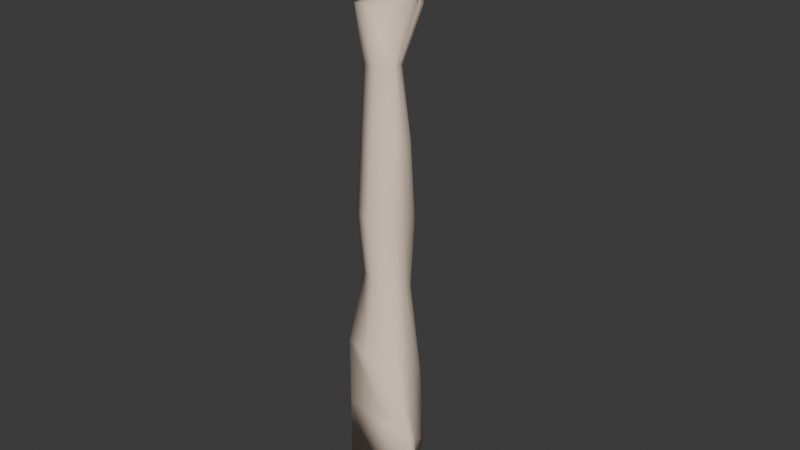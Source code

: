 # Source: arm.blend  (saved by Blender 4.3.34; exported with 4.5.12 LTS)
import bpy
from mathutils import Matrix  # noqa: F401  (used for matrix-valued properties, if any)

bpy.ops.wm.read_factory_settings(use_empty=True)
scene = bpy.context.scene
scene.name = 'Scene'

# ---- collections
col_collection = bpy.data.collections.new('Collection'); scene.collection.children.link(col_collection)

# ---- materials (node trees are filled in below, after node groups)
mat_material_001 = bpy.data.materials.new('Material.001')

# ---- material node trees
mat_material_001.use_nodes = True; mat_material_001.node_tree.nodes.clear()
_N = mat_material_001.node_tree.nodes; _L = mat_material_001.node_tree.links
n0 = _N.new('ShaderNodeBsdfPrincipled'); n0.name = 'Principled BSDF'; n0.location = (10, 300)
n0.inputs[0].default_value = (1.0, 0.7991, 0.6376, 1.0)
n0.inputs[2].default_value = 1.0
n1 = _N.new('ShaderNodeOutputMaterial'); n1.name = 'Material Output'; n1.location = (300, 300)
_L.new(n0.outputs[0], n1.inputs[0])
n1.is_active_output = True

# ---- world
world_world = bpy.data.worlds.new('World'); scene.world = world_world
world_world.use_nodes = True; world_world.node_tree.nodes.clear()
_N = world_world.node_tree.nodes; _L = world_world.node_tree.links
n0 = _N.new('ShaderNodeOutputWorld'); n0.name = 'World Output'; n0.location = (300, 300)
n1 = _N.new('ShaderNodeBackground'); n1.name = 'Background'; n1.location = (10, 300)
n1.inputs[0].default_value = (0.05088, 0.05088, 0.05088, 1.0)
_L.new(n1.outputs[0], n0.inputs[0])
n0.is_active_output = True
world_world.color = (0.05088, 0.05088, 0.05088)
world_world.sun_shadow_jitter_overblur = 0.0

# ---- meshes
me_cube_003 = bpy.data.meshes.new('Cube.003')
me_cube_003.from_pydata([(0.01149, -0.1038, 1.239), (-0.07675, -0.1186, 1.343), (-0.07142, -0.104, 1.231), (0.007853, -0.1237, 1.338), (-0.06369, -0.1482, 1.33), (-0.01593, -0.148, 1.332), (-0.07688, -0.1451, 1.258), (-0.0004951, -0.1451, 1.265), (-0.06392, -0.1058, 1.07), (-0.02053, -0.1061, 1.073), (-0.06465, -0.1302, 1.074), (-0.02098, -0.1305, 1.079), (-0.01008, -0.1007, 1.159), (-0.006753, -0.1387, 1.177), (-0.07417, -0.1379, 1.169), (-0.07397, -0.1001, 1.153), (-0.06448, -0.09116, 0.8475), (-0.02606, -0.0902, 0.8405), (-0.06343, -0.1052, 0.8549), (-0.02627, -0.1024, 0.8412), (-0.02007, -0.09519, 0.9962), (-0.02096, -0.09254, 0.9142), (-0.02039, -0.1152, 0.9189), (-0.02088, -0.1297, 1.003), (-0.06776, -0.09546, 1.002), (-0.06552, -0.09297, 0.9198), (-0.06833, -0.1297, 1.007), (-0.06481, -0.1158, 0.925), (-0.03739, -0.1256, 1.347), (-0.0296, -0.104, 1.225), (-0.03984, -0.1655, 1.321), (-0.03923, -0.159, 1.26), (-0.04221, -0.09626, 1.072), (-0.04282, -0.1432, 1.075), (-0.04028, -0.1524, 1.173), (-0.0422, -0.09015, 1.156), (-0.04512, -0.0842, 0.8443), (-0.04451, -0.114, 0.8474), (-0.04494, -0.1432, 1.003), (-0.04275, -0.1281, 0.9196), (-0.04366, -0.08489, 1.001), (-0.0431, -0.0833, 0.9188), (-0.03945, -0.1496, 1.338), (-0.05763, -0.08199, 0.7877), (-0.01234, -0.08783, 0.7815), (-0.05707, -0.1286, 0.7898), (-0.01241, -0.1122, 0.7826), (-0.07689, -0.1127, 0.791), (-0.07713, -0.08884, 0.79), (0.004582, -0.1239, 1.252), (-0.007099, -0.1333, 1.336), (-0.06847, -0.1338, 1.336), (-0.07645, -0.123, 1.244), (-0.02075, -0.1183, 1.076), (-0.06428, -0.118, 1.072), (-0.07407, -0.119, 1.161), (-0.008417, -0.1197, 1.168), (-0.02616, -0.0963, 0.8409), (-0.06396, -0.09818, 0.8512), (-0.06804, -0.1126, 1.004), (-0.06517, -0.1044, 0.9224), (-0.02048, -0.1124, 0.9997), (-0.02067, -0.1039, 0.9166), (-0.03695, -0.1386, 1.342), (-0.01238, -0.1, 0.782), (-0.07701, -0.1008, 0.7908), (-0.07624, -0.09215, 0.7081), (-0.02652, -0.08208, 0.7668), (-0.005199, -0.08576, 0.7615), (-0.005037, -0.09767, 0.763), (-0.0261, -0.1002, 0.7693), (-0.0719, -0.1269, 0.7539), (-0.0173, -0.1098, 0.7421), (-0.01716, -0.09762, 0.7428), (-0.07196, -0.09703, 0.7559), (-0.07106, -0.1154, 0.7273), (-0.01935, -0.09697, 0.7209), (-0.01914, -0.0818, 0.7221), (-0.07055, -0.08313, 0.7325), (-0.01935, -0.09697, 0.7209), (-0.01914, -0.0818, 0.7221), (-0.01935, -0.09697, 0.7209), (-0.01914, -0.0818, 0.7221), (-0.06664, -0.1053, 0.7041), (-0.01364, -0.08836, 0.6851), (-0.01297, -0.08183, 0.688), (-0.0662, -0.0821, 0.7081), (-0.01817, -0.08001, 0.7205), (-0.07878, -0.1134, 0.756), (-0.07633, -0.09729, 0.7319), (-0.07633, -0.09729, 0.7319), (-0.03295, -0.08105, 0.6802), (-0.07633, -0.09729, 0.7319), (-0.003386, -0.08327, 0.7206), (-0.002701, -0.09312, 0.7271), (-0.01722, -0.09607, 0.728), (-0.0319, -0.1368, 1.077), (-0.01986, -0.152, 1.263), (-0.0102, -0.08526, 0.7198), (-0.03539, -0.1082, 0.8443), (-0.02352, -0.1455, 1.175), (-0.03291, -0.1364, 1.003), (-0.03157, -0.1217, 0.9193), (-0.03474, -0.1204, 0.7862), (-0.04801, -0.1184, 0.7487), (-0.0483, -0.1145, 0.7226), (-0.0483, -0.1145, 0.7226), (-0.04149, -0.1024, 0.688), (-0.03594, -0.08053, 0.6917), (-0.04486, -0.08242, 0.7273), (-0.04432, -0.0824, 0.7272), (-0.03722, -0.09452, 0.7479), (-0.07511, -0.1019, 0.7804), (-0.01328, -0.08487, 0.6867), (-0.01931, -0.09, 0.7209), (-0.01724, -0.1048, 0.7424), (-0.01239, -0.1052, 0.7822)], [(76, 79)], [(3, 0, 29, 2, 1, 28), (50, 5, 7, 49), (63, 42, 5, 50), (52, 6, 4, 51), (56, 53, 9, 12), (62, 57, 17, 21), (55, 54, 10, 14), (35, 32, 8, 15), (100, 96, 11, 13), (97, 100, 13, 7), (29, 35, 15, 2), (52, 55, 14, 6), (49, 56, 12, 0), (18, 47, 45, 37), (41, 36, 16, 25), (60, 58, 18, 27), (102, 99, 19, 22), (96, 101, 23, 11), (101, 102, 22, 23), (54, 59, 26, 10), (59, 60, 27, 26), (32, 40, 24, 8), (40, 41, 25, 24), (53, 61, 20, 9), (61, 62, 21, 20), (20, 21, 41, 40), (9, 20, 40, 32), (26, 27, 39, 38), (10, 26, 38, 33), (27, 18, 37, 39), (21, 17, 36, 41), (17, 44, 43, 36), (0, 12, 35, 29), (6, 14, 34, 31), (14, 10, 33, 34), (12, 9, 32, 35), (51, 4, 42, 63), (6, 31, 30, 4), (4, 30, 42), (42, 30, 5), (46, 72, 115, 116), (58, 65, 47, 18), (99, 103, 46, 19), (36, 43, 48, 16), (57, 64, 44, 17), (19, 46, 116, 57), (16, 48, 65, 58), (44, 68, 67, 43), (45, 47, 88, 71), (1, 51, 63, 28), (23, 22, 62, 61), (11, 23, 61, 53), (24, 25, 60, 59), (8, 24, 59, 54), (25, 16, 58, 60), (7, 13, 56, 49), (2, 15, 55, 52), (15, 8, 54, 55), (22, 19, 57, 62), (13, 11, 53, 56), (2, 52, 51, 1), (28, 63, 50, 3), (3, 50, 49, 0), (95, 98, 94), (91, 83, 66), (64, 69, 68, 44), (65, 70, 69, 64), (73, 77, 110, 111), (103, 104, 72, 46), (64, 73, 111, 112, 65), (66, 83, 75, 92), (78, 89, 75, 90), (72, 76, 114, 115), (74, 78, 90, 88), (80, 82, 109, 78), (77, 80, 78, 110), (81, 84, 113, 114), (78, 92, 75, 89), (105, 106, 81, 79), (85, 91, 108), (78, 86, 66, 92), (106, 107, 84, 81), (109, 108, 86, 78), (68, 93, 87, 67), (67, 87, 95, 70), (70, 95, 94, 69), (90, 75, 71, 88), (84, 91, 113), (86, 91, 66), (83, 91, 107), (47, 65, 112, 74, 88), (69, 94, 93, 68), (75, 106, 105), (93, 98, 87), (87, 98, 95), (94, 98, 93), (75, 83, 107, 106), (71, 75, 106, 104), (106, 81, 72, 104), (45, 71, 104, 103), (37, 45, 103, 99), (38, 39, 102, 101), (33, 38, 101, 96), (39, 37, 99, 102), (31, 34, 100, 97), (34, 33, 96, 100), (91, 84, 107), (65, 48, 43, 67, 70), (82, 85, 108, 109), (110, 78, 74, 111), (111, 74, 112), (91, 86, 108), (115, 73, 64, 116), (114, 77, 73, 115), (116, 64, 57), (91, 85, 113), (113, 85, 82, 114), (31, 97, 7, 5, 30)])
me_cube_003.polygons.foreach_set('use_smooth', [True] * 118)
_uv = me_cube_003.uv_layers.new(name='UVMap')
_uv.uv.foreach_set('vector', [0.625, 0.5, 0.5625, 0.5, 0.5625, 0.375, 0.5625, 0.25, 0.625, 0.25, 0.75, 0.5, 0.625, 0.5, 0.625, 0.5, 0.5625, 0.5, 0.5625, 0.5, 0.75, 0.5, 0.75, 0.5, 0.625, 0.5, 0.625, 0.5, 0.5625, 0.25, 0.5625, 0.25, 0.625, 0.25, 0.625, 0.25, 0.5625, 0.5, 0.5625, 0.5, 0.5625, 0.5, 0.5625, 0.5, 0.5625, 0.5, 0.5625, 0.5, 0.5625, 0.5, 0.5625, 0.5, 0.5625, 0.25, 0.5625, 0.25, 0.5625, 0.25, 0.5625, 0.25, 0.5625, 0.375, 0.5625, 0.375, 0.5625, 0.25, 0.5625, 0.25, 0.5625, 0.4375, 0.5625, 0.4375, 0.5625, 0.5, 0.5625, 0.5, 0.5625, 0.4375, 0.5625, 0.4375, 0.5625, 0.5, 0.5625, 0.5, 0.5625, 0.375, 0.5625, 0.375, 0.5625, 0.25, 0.5625, 0.25, 0.5625, 0.25, 0.5625, 0.25, 0.5625, 0.25, 0.5625, 0.25, 0.5625, 0.5, 0.5625, 0.5, 0.5625, 0.5, 0.5625, 0.5, 0.5625, 0.25, 0.5625, 0.25, 0.5625, 0.375, 0.5625, 0.375, 0.5625, 0.375, 0.5625, 0.375, 0.5625, 0.25, 0.5625, 0.25, 0.5625, 0.25, 0.5625, 0.25, 0.5625, 0.25, 0.5625, 0.25, 0.5625, 0.4375, 0.5625, 0.4375, 0.5625, 0.5, 0.5625, 0.5, 0.5625, 0.4375, 0.5625, 0.4375, 0.5625, 0.5, 0.5625, 0.5, 0.5625, 0.4375, 0.5625, 0.4375, 0.5625, 0.5, 0.5625, 0.5, 0.5625, 0.25, 0.5625, 0.25, 0.5625, 0.25, 0.5625, 0.25, 0.5625, 0.25, 0.5625, 0.25, 0.5625, 0.25, 0.5625, 0.25, 0.5625, 0.375, 0.5625, 0.375, 0.5625, 0.25, 0.5625, 0.25, 0.5625, 0.375, 0.5625, 0.375, 0.5625, 0.25, 0.5625, 0.25, 0.5625, 0.5, 0.5625, 0.5, 0.5625, 0.5, 0.5625, 0.5, 0.5625, 0.5, 0.5625, 0.5, 0.5625, 0.5, 0.5625, 0.5, 0.5625, 0.5, 0.5625, 0.5, 0.5625, 0.375, 0.5625, 0.375, 0.5625, 0.5, 0.5625, 0.5, 0.5625, 0.375, 0.5625, 0.375, 0.5625, 0.25, 0.5625, 0.25, 0.5625, 0.375, 0.5625, 0.375, 0.5625, 0.25, 0.5625, 0.25, 0.5625, 0.375, 0.5625, 0.375, 0.5625, 0.25, 0.5625, 0.25, 0.5625, 0.375, 0.5625, 0.375, 0.5625, 0.5, 0.5625, 0.5, 0.5625, 0.375, 0.5625, 0.375, 0.5625, 0.5, 0.5625, 0.5, 0.5625, 0.375, 0.5625, 0.375, 0.5625, 0.5, 0.5625, 0.5, 0.5625, 0.375, 0.5625, 0.375, 0.5625, 0.25, 0.5625, 0.25, 0.5625, 0.375, 0.5625, 0.375, 0.5625, 0.25, 0.5625, 0.25, 0.5625, 0.375, 0.5625, 0.375, 0.5625, 0.5, 0.5625, 0.5, 0.5625, 0.375, 0.5625, 0.375, 0.875, 0.5, 0.875, 0.5, 0.75, 0.5, 0.75, 0.5, 0.5625, 0.25, 0.5625, 0.375, 0.625, 0.375, 0.625, 0.25, 0.875, 0.5, 0.75, 0.5, 0.75, 0.5, 0.75, 0.5, 0.75, 0.5, 0.625, 0.5, 0.5625, 0.5, 0.5625, 0.5, 0.5625, 0.5, 0.5625, 0.5, 0.5625, 0.25, 0.5625, 0.25, 0.5625, 0.25, 0.5625, 0.25, 0.5625, 0.4375, 0.5625, 0.4375, 0.5625, 0.5, 0.5625, 0.5, 0.5625, 0.375, 0.5625, 0.375, 0.5625, 0.25, 0.5625, 0.25, 0.5625, 0.5, 0.5625, 0.5, 0.5625, 0.5, 0.5625, 0.5, 0.5625, 0.5, 0.5625, 0.5, 0.5625, 0.5, 0.5625, 0.5, 0.5625, 0.25, 0.5625, 0.25, 0.5625, 0.25, 0.5625, 0.25, 0.5625, 0.5, 0.5625, 0.5, 0.5625, 0.375, 0.5625, 0.375, 0.5625, 0.375, 0.5625, 0.25, 0.5625, 0.375, 0.5625, 0.375, 0.875, 0.5, 0.875, 0.5, 0.75, 0.5, 0.75, 0.5, 0.5625, 0.5, 0.5625, 0.5, 0.5625, 0.5, 0.5625, 0.5, 0.5625, 0.5, 0.5625, 0.5, 0.5625, 0.5, 0.5625, 0.5, 0.5625, 0.25, 0.5625, 0.25, 0.5625, 0.25, 0.5625, 0.25, 0.5625, 0.25, 0.5625, 0.25, 0.5625, 0.25, 0.5625, 0.25, 0.5625, 0.25, 0.5625, 0.25, 0.5625, 0.25, 0.5625, 0.25, 0.5625, 0.5, 0.5625, 0.5, 0.5625, 0.5, 0.5625, 0.5, 0.5625, 0.25, 0.5625, 0.25, 0.5625, 0.25, 0.5625, 0.25, 0.5625, 0.25, 0.5625, 0.25, 0.5625, 0.25, 0.5625, 0.25, 0.5625, 0.5, 0.5625, 0.5, 0.5625, 0.5, 0.5625, 0.5, 0.5625, 0.5, 0.5625, 0.5, 0.5625, 0.5, 0.5625, 0.5, 0.5625, 0.25, 0.5625, 0.25, 0.625, 0.25, 0.625, 0.25, 0.75, 0.5, 0.75, 0.5, 0.625, 0.5, 0.625, 0.5, 0.625, 0.5, 0.625, 0.5, 0.5625, 0.5, 0.5625, 0.5, 0.5625, 0.375, 0.5625, 0.4375, 0.5625, 0.5, 0.5625, 0.4398, 0.5625, 0.3775, 0.5625, 0.3774, 0.5625, 0.5, 0.5625, 0.5, 0.5625, 0.5, 0.5625, 0.5, 0.5625, 0.375, 0.5625, 0.375, 0.5625, 0.5, 0.5625, 0.5, 0.5625, 0.5, 0.5625, 0.5023, 0.5625, 0.4412, 0.5625, 0.4542, 0.5625, 0.4375, 0.5625, 0.4375, 0.5625, 0.5, 0.5625, 0.5, 0.5625, 0.5, 0.5625, 0.5, 0.5625, 0.4542, 0.5625, 0.375, 0.5625, 0.375, 0.5625, 0.3774, 0.5625, 0.3775, 0.5625, 0.3775, 0.5625, 0.3774, 0.5625, 0.3774, 0.5625, 0.3774, 0.5625, 0.3775, 0.5625, 0.3774, 0.5625, 0.5, 0.5625, 0.5021, 0.5625, 0.5022, 0.5625, 0.5, 0.5625, 0.375, 0.5625, 0.3774, 0.5625, 0.3774, 0.5625, 0.375, 0.5625, 0.5023, 0.5625, 0.5023, 0.5625, 0.4398, 0.5625, 0.3774, 0.5625, 0.5023, 0.5625, 0.5023, 0.5625, 0.3774, 0.5625, 0.4412, 0.5625, 0.5021, 0.5625, 0.5021, 0.5625, 0.5022, 0.5625, 0.5022, 0.5625, 0.3774, 0.5625, 0.3774, 0.5625, 0.3775, 0.5625, 0.3774, 0.5625, 0.4398, 0.5625, 0.4398, 0.5625, 0.5021, 0.5625, 0.5021, 0.5625, 0.5023, 0.5625, 0.4398, 0.5625, 0.4398, 0.5625, 0.3774, 0.5625, 0.3774, 0.5625, 0.3774, 0.5625, 0.3774, 0.5625, 0.4398, 0.5625, 0.4398, 0.5625, 0.5021, 0.5625, 0.5021, 0.5625, 0.4398, 0.5625, 0.4398, 0.5625, 0.3774, 0.5625, 0.3774, 0.5625, 0.5, 0.5625, 0.5, 0.5625, 0.375, 0.5625, 0.375, 0.0, 0.0, 0.0, 0.0, 0.0, 0.0, 0.0, 0.0, 0.5625, 0.375, 0.5625, 0.375, 0.5625, 0.5, 0.5625, 0.5, 0.5625, 0.3774, 0.5625, 0.3775, 0.5625, 0.375, 0.5625, 0.375, 0.5625, 0.5021, 0.5625, 0.4398, 0.5625, 0.5022, 0.5625, 0.3774, 0.5625, 0.4398, 0.5625, 0.3774, 0.5625, 0.3775, 0.5625, 0.4398, 0.5625, 0.4398, 0.5625, 0.25, 0.5625, 0.375, 0.5625, 0.375, 0.5625, 0.375, 0.5625, 0.375, 0.5625, 0.5, 0.5625, 0.5, 0.5625, 0.5, 0.5625, 0.5, 0.5625, 0.3775, 0.5625, 0.4398, 0.5625, 0.4398, 0.5625, 0.5, 0.5625, 0.4375, 0.5625, 0.375, 0.0, 0.0, 0.0, 0.0, 0.0, 0.0, 0.5625, 0.5, 0.5625, 0.4375, 0.5625, 0.5, 0.5625, 0.3775, 0.5625, 0.3775, 0.5625, 0.4398, 0.5625, 0.4398, 0.0, 0.0, 0.0, 0.0, 0.0, 0.0, 0.0, 0.0, 0.0, 0.0, 0.0, 0.0, 0.0, 0.0, 0.0, 0.0, 0.5625, 0.375, 0.5625, 0.375, 0.5625, 0.4375, 0.5625, 0.4375, 0.5625, 0.375, 0.5625, 0.375, 0.5625, 0.4375, 0.5625, 0.4375, 0.5625, 0.375, 0.5625, 0.375, 0.5625, 0.4375, 0.5625, 0.4375, 0.5625, 0.375, 0.5625, 0.375, 0.5625, 0.4375, 0.5625, 0.4375, 0.5625, 0.375, 0.5625, 0.375, 0.5625, 0.4375, 0.5625, 0.4375, 0.5625, 0.375, 0.5625, 0.375, 0.5625, 0.4375, 0.5625, 0.4375, 0.5625, 0.375, 0.5625, 0.375, 0.5625, 0.4375, 0.5625, 0.4375, 0.5625, 0.4398, 0.5625, 0.5021, 0.5625, 0.4398, 0.5625, 0.375, 0.5625, 0.25, 0.5625, 0.375, 0.0, 0.0, 0.5625, 0.375, 0.5625, 0.5023, 0.5625, 0.5023, 0.5625, 0.4398, 0.5625, 0.4398, 0.5625, 0.4412, 0.5625, 0.3774, 0.5625, 0.375, 0.5625, 0.4542, 0.5625, 0.4542, 0.5625, 0.375, 0.5625, 0.375, 0.5625, 0.4398, 0.5625, 0.3774, 0.5625, 0.4398, 0.5625, 0.5, 0.5625, 0.5, 0.5625, 0.5, 0.5625, 0.5, 0.5625, 0.5022, 0.5625, 0.5023, 0.5625, 0.5, 0.5625, 0.5, 0.5625, 0.5, 0.5625, 0.5, 0.5625, 0.5, 0.5625, 0.4398, 0.5625, 0.5023, 0.5625, 0.5022, 0.5625, 0.5022, 0.5625, 0.5023, 0.5625, 0.5023, 0.5625, 0.5022, 0.5625, 0.375, 0.5625, 0.4375, 0.5625, 0.5, 0.625, 0.5, 0.625, 0.375])
_ca = me_cube_003.color_attributes.new('Attribute', 'BYTE_COLOR', 'CORNER')
_ca.data.foreach_set('color', [1.0, 1.0, 1.0, 1.0, 1.0, 1.0, 1.0, 1.0, 1.0, 1.0, 1.0, 1.0, 1.0, 1.0, 1.0, 1.0, 1.0, 1.0, 1.0, 1.0, 1.0, 1.0, 1.0, 1.0, 1.0, 1.0, 1.0, 1.0, 1.0, 1.0, 1.0, 1.0, 1.0, 1.0, 1.0, 1.0, 1.0, 1.0, 1.0, 1.0, 1.0, 1.0, 1.0, 1.0, 1.0, 1.0, 1.0, 1.0, 1.0, 1.0, 1.0, 1.0, 1.0, 1.0, 1.0, 1.0, 1.0, 1.0, 1.0, 1.0, 1.0, 1.0, 1.0, 1.0, 1.0, 1.0, 1.0, 1.0, 1.0, 1.0, 1.0, 1.0, 1.0, 1.0, 1.0, 1.0, 1.0, 1.0, 1.0, 1.0, 1.0, 1.0, 1.0, 1.0, 1.0, 1.0, 1.0, 1.0, 1.0, 1.0, 1.0, 1.0, 1.0, 1.0, 1.0, 1.0, 1.0, 1.0, 1.0, 1.0, 1.0, 1.0, 1.0, 1.0, 1.0, 1.0, 1.0, 1.0, 1.0, 1.0, 1.0, 1.0, 1.0, 1.0, 1.0, 1.0, 1.0, 1.0, 1.0, 1.0, 1.0, 1.0, 1.0, 1.0, 1.0, 1.0, 1.0, 1.0, 1.0, 1.0, 1.0, 1.0, 1.0, 1.0, 1.0, 1.0, 1.0, 1.0, 1.0, 1.0, 1.0, 1.0, 1.0, 1.0, 1.0, 1.0, 1.0, 1.0, 1.0, 1.0, 1.0, 1.0, 1.0, 1.0, 1.0, 1.0, 1.0, 1.0, 1.0, 1.0, 1.0, 1.0, 1.0, 1.0, 1.0, 1.0, 1.0, 1.0, 1.0, 1.0, 1.0, 1.0, 1.0, 1.0, 1.0, 1.0, 1.0, 1.0, 1.0, 1.0, 1.0, 1.0, 1.0, 1.0, 1.0, 1.0, 1.0, 1.0, 1.0, 1.0, 1.0, 1.0, 1.0, 1.0, 1.0, 1.0, 1.0, 1.0, 1.0, 1.0, 1.0, 1.0, 1.0, 1.0, 1.0, 1.0, 1.0, 1.0, 1.0, 1.0, 1.0, 1.0, 1.0, 1.0, 1.0, 1.0, 1.0, 1.0, 1.0, 1.0, 1.0, 1.0, 1.0, 1.0, 1.0, 1.0, 1.0, 1.0, 1.0, 1.0, 1.0, 1.0, 1.0, 1.0, 1.0, 1.0, 1.0, 1.0, 1.0, 1.0, 1.0, 1.0, 1.0, 1.0, 1.0, 1.0, 1.0, 1.0, 1.0, 1.0, 1.0, 1.0, 1.0, 1.0, 1.0, 1.0, 1.0, 1.0, 1.0, 1.0, 1.0, 1.0, 1.0, 1.0, 1.0, 1.0, 1.0, 1.0, 1.0, 1.0, 1.0, 1.0, 1.0, 1.0, 1.0, 1.0, 1.0, 1.0, 1.0, 1.0, 1.0, 1.0, 1.0, 1.0, 1.0, 1.0, 1.0, 1.0, 1.0, 1.0, 1.0, 1.0, 1.0, 1.0, 1.0, 1.0, 1.0, 1.0, 1.0, 1.0, 1.0, 1.0, 1.0, 1.0, 1.0, 1.0, 1.0, 1.0, 1.0, 1.0, 1.0, 1.0, 1.0, 1.0, 1.0, 1.0, 1.0, 1.0, 1.0, 1.0, 1.0, 1.0, 1.0, 1.0, 1.0, 1.0, 1.0, 1.0, 1.0, 1.0, 1.0, 1.0, 1.0, 1.0, 1.0, 1.0, 1.0, 1.0, 1.0, 1.0, 1.0, 1.0, 1.0, 1.0, 1.0, 1.0, 1.0, 1.0, 1.0, 1.0, 1.0, 1.0, 1.0, 1.0, 1.0, 1.0, 1.0, 1.0, 1.0, 1.0, 1.0, 1.0, 1.0, 1.0, 1.0, 1.0, 1.0, 1.0, 1.0, 1.0, 1.0, 1.0, 1.0, 1.0, 1.0, 1.0, 1.0, 1.0, 1.0, 1.0, 1.0, 1.0, 1.0, 1.0, 1.0, 1.0, 1.0, 1.0, 1.0, 1.0, 1.0, 1.0, 1.0, 1.0, 1.0, 1.0, 1.0, 1.0, 1.0, 1.0, 1.0, 1.0, 1.0, 1.0, 1.0, 1.0, 1.0, 1.0, 1.0, 1.0, 1.0, 1.0, 1.0, 1.0, 1.0, 1.0, 1.0, 1.0, 1.0, 1.0, 1.0, 1.0, 1.0, 1.0, 1.0, 1.0, 1.0, 1.0, 1.0, 1.0, 1.0, 1.0, 1.0, 1.0, 1.0, 1.0, 1.0, 1.0, 1.0, 1.0, 1.0, 1.0, 1.0, 1.0, 1.0, 1.0, 1.0, 1.0, 1.0, 1.0, 1.0, 1.0, 1.0, 1.0, 1.0, 1.0, 1.0, 1.0, 1.0, 1.0, 1.0, 1.0, 1.0, 1.0, 1.0, 1.0, 1.0, 1.0, 1.0, 1.0, 1.0, 1.0, 1.0, 1.0, 1.0, 1.0, 1.0, 1.0, 1.0, 1.0, 1.0, 1.0, 1.0, 1.0, 1.0, 1.0, 1.0, 1.0, 1.0, 1.0, 1.0, 1.0, 1.0, 1.0, 1.0, 1.0, 1.0, 1.0, 1.0, 1.0, 1.0, 1.0, 1.0, 1.0, 1.0, 1.0, 1.0, 1.0, 1.0, 1.0, 1.0, 1.0, 1.0, 1.0, 1.0, 1.0, 1.0, 1.0, 1.0, 1.0, 1.0, 1.0, 1.0, 1.0, 1.0, 1.0, 1.0, 1.0, 1.0, 1.0, 1.0, 1.0, 1.0, 1.0, 1.0, 1.0, 1.0, 1.0, 1.0, 1.0, 1.0, 1.0, 1.0, 1.0, 1.0, 1.0, 1.0, 1.0, 1.0, 1.0, 1.0, 1.0, 1.0, 1.0, 1.0, 1.0, 1.0, 1.0, 1.0, 1.0, 1.0, 1.0, 1.0, 1.0, 1.0, 1.0, 1.0, 1.0, 1.0, 1.0, 1.0, 1.0, 1.0, 1.0, 1.0, 1.0, 1.0, 1.0, 1.0, 1.0, 1.0, 1.0, 1.0, 1.0, 1.0, 1.0, 1.0, 1.0, 1.0, 1.0, 1.0, 1.0, 1.0, 1.0, 1.0, 1.0, 1.0, 1.0, 1.0, 1.0, 1.0, 1.0, 1.0, 1.0, 1.0, 1.0, 1.0, 1.0, 1.0, 1.0, 1.0, 1.0, 1.0, 1.0, 1.0, 1.0, 1.0, 1.0, 1.0, 1.0, 1.0, 1.0, 1.0, 1.0, 1.0, 1.0, 1.0, 1.0, 1.0, 1.0, 1.0, 1.0, 1.0, 1.0, 1.0, 1.0, 1.0, 1.0, 1.0, 1.0, 1.0, 1.0, 1.0, 1.0, 1.0, 1.0, 1.0, 1.0, 1.0, 1.0, 1.0, 1.0, 1.0, 1.0, 1.0, 1.0, 1.0, 1.0, 1.0, 1.0, 1.0, 1.0, 1.0, 1.0, 1.0, 1.0, 1.0, 1.0, 1.0, 1.0, 1.0, 1.0, 1.0, 1.0, 1.0, 1.0, 1.0, 1.0, 1.0, 1.0, 1.0, 1.0, 1.0, 1.0, 1.0, 1.0, 1.0, 1.0, 1.0, 1.0, 1.0, 1.0, 1.0, 1.0, 1.0, 1.0, 1.0, 1.0, 1.0, 1.0, 1.0, 1.0, 1.0, 1.0, 1.0, 1.0, 1.0, 1.0, 1.0, 1.0, 1.0, 1.0, 1.0, 1.0, 1.0, 1.0, 1.0, 1.0, 1.0, 1.0, 1.0, 1.0, 1.0, 1.0, 1.0, 1.0, 1.0, 1.0, 1.0, 1.0, 1.0, 1.0, 1.0, 1.0, 1.0, 1.0, 1.0, 1.0, 1.0, 1.0, 1.0, 1.0, 1.0, 1.0, 1.0, 1.0, 1.0, 1.0, 1.0, 1.0, 1.0, 1.0, 1.0, 1.0, 1.0, 1.0, 1.0, 1.0, 1.0, 1.0, 1.0, 1.0, 1.0, 1.0, 1.0, 1.0, 1.0, 1.0, 1.0, 1.0, 1.0, 1.0, 1.0, 1.0, 1.0, 1.0, 1.0, 1.0, 1.0, 1.0, 1.0, 1.0, 1.0, 1.0, 1.0, 1.0, 1.0, 1.0, 1.0, 1.0, 1.0, 1.0, 1.0, 1.0, 1.0, 1.0, 1.0, 1.0, 1.0, 1.0, 1.0, 1.0, 1.0, 1.0, 1.0, 1.0, 1.0, 1.0, 1.0, 1.0, 1.0, 1.0, 1.0, 1.0, 1.0, 1.0, 1.0, 1.0, 1.0, 1.0, 1.0, 1.0, 1.0, 1.0, 1.0, 1.0, 1.0, 1.0, 1.0, 1.0, 1.0, 1.0, 1.0, 1.0, 1.0, 1.0, 1.0, 1.0, 1.0, 1.0, 1.0, 1.0, 1.0, 1.0, 1.0, 1.0, 1.0, 1.0, 1.0, 1.0, 1.0, 1.0, 1.0, 1.0, 1.0, 1.0, 1.0, 1.0, 1.0, 1.0, 1.0, 1.0, 1.0, 1.0, 1.0, 1.0, 1.0, 1.0, 1.0, 1.0, 1.0, 1.0, 1.0, 1.0, 1.0, 1.0, 1.0, 1.0, 1.0, 1.0, 1.0, 1.0, 1.0, 1.0, 1.0, 1.0, 1.0, 1.0, 1.0, 1.0, 1.0, 1.0, 1.0, 1.0, 1.0, 1.0, 1.0, 1.0, 1.0, 1.0, 1.0, 1.0, 1.0, 1.0, 1.0, 1.0, 1.0, 1.0, 1.0, 1.0, 1.0, 1.0, 1.0, 1.0, 1.0, 1.0, 1.0, 1.0, 1.0, 1.0, 1.0, 1.0, 1.0, 1.0, 1.0, 1.0, 1.0, 1.0, 1.0, 1.0, 1.0, 1.0, 1.0, 1.0, 1.0, 1.0, 1.0, 1.0, 1.0, 1.0, 1.0, 1.0, 1.0, 1.0, 1.0, 1.0, 1.0, 1.0, 1.0, 1.0, 1.0, 1.0, 1.0, 1.0, 1.0, 1.0, 1.0, 1.0, 1.0, 1.0, 1.0, 1.0, 1.0, 1.0, 1.0, 1.0, 1.0, 1.0, 1.0, 1.0, 1.0, 1.0, 1.0, 1.0, 1.0, 1.0, 1.0, 1.0, 1.0, 1.0, 1.0, 1.0, 1.0, 1.0, 1.0, 1.0, 1.0, 1.0, 1.0, 1.0, 1.0, 1.0, 1.0, 1.0, 1.0, 1.0, 1.0, 1.0, 1.0, 1.0, 1.0, 1.0, 1.0, 1.0, 1.0, 1.0, 1.0, 1.0, 1.0, 1.0, 1.0, 1.0, 1.0, 1.0, 1.0, 1.0, 1.0, 1.0, 1.0, 1.0, 1.0, 1.0, 1.0, 1.0, 1.0, 1.0, 1.0, 1.0, 1.0, 1.0, 1.0, 1.0, 1.0, 1.0, 1.0, 1.0, 1.0, 1.0, 1.0, 1.0, 1.0, 1.0, 1.0, 1.0, 1.0, 1.0, 1.0, 1.0, 1.0, 1.0, 1.0, 1.0, 1.0, 1.0, 1.0, 1.0, 1.0, 1.0, 1.0, 1.0, 1.0, 1.0, 1.0, 1.0, 1.0, 1.0, 1.0, 1.0, 1.0, 1.0, 1.0, 1.0, 1.0, 1.0, 1.0, 1.0, 1.0, 1.0, 1.0, 1.0, 1.0, 1.0, 1.0, 1.0, 1.0, 1.0, 1.0, 1.0, 1.0, 1.0, 1.0, 1.0, 1.0, 1.0, 1.0, 1.0, 1.0, 1.0, 1.0, 1.0, 1.0, 1.0, 1.0, 1.0, 1.0, 1.0, 1.0, 1.0, 1.0, 1.0, 1.0, 1.0, 1.0, 1.0, 1.0, 1.0, 1.0, 1.0, 1.0, 1.0, 1.0, 1.0, 1.0, 1.0, 1.0, 1.0, 1.0, 1.0, 1.0, 1.0, 1.0, 1.0, 1.0, 1.0, 1.0, 1.0, 1.0, 1.0, 1.0, 1.0, 1.0, 1.0, 1.0, 1.0, 1.0, 1.0, 1.0, 1.0, 1.0, 1.0, 1.0, 1.0, 1.0, 1.0, 1.0, 1.0, 1.0, 1.0, 1.0, 1.0, 1.0, 1.0, 1.0, 1.0, 1.0, 1.0, 1.0, 1.0, 1.0, 1.0, 1.0, 1.0, 1.0, 1.0, 1.0, 1.0, 1.0, 1.0, 1.0, 1.0, 1.0, 1.0, 1.0, 1.0, 1.0, 1.0, 1.0, 1.0, 1.0, 1.0, 1.0, 1.0, 1.0, 1.0, 1.0, 1.0, 1.0, 1.0, 1.0, 1.0, 1.0, 1.0, 1.0, 1.0, 1.0, 1.0, 1.0, 1.0, 1.0, 1.0, 1.0, 1.0, 1.0, 1.0, 1.0, 1.0, 1.0, 1.0, 1.0, 1.0, 1.0, 1.0, 1.0, 1.0, 1.0, 1.0, 1.0, 1.0, 1.0, 1.0, 1.0, 1.0, 1.0, 1.0, 1.0, 1.0, 1.0, 1.0, 1.0, 1.0, 1.0, 1.0, 1.0, 1.0, 1.0, 1.0, 1.0, 1.0, 1.0, 1.0, 1.0, 1.0, 1.0, 1.0, 1.0, 1.0, 1.0, 1.0, 1.0, 1.0, 1.0, 1.0, 1.0, 1.0, 1.0, 1.0, 1.0, 1.0, 1.0, 1.0, 1.0, 1.0, 1.0, 1.0, 1.0, 1.0, 1.0, 1.0, 1.0, 1.0, 1.0, 1.0, 1.0, 1.0, 1.0, 1.0, 1.0, 1.0, 1.0, 1.0, 1.0, 1.0, 1.0, 1.0, 1.0, 1.0, 1.0, 1.0, 1.0, 1.0, 1.0, 1.0, 1.0, 1.0, 1.0, 1.0, 1.0, 1.0, 1.0, 1.0, 1.0, 1.0, 1.0, 1.0, 1.0, 1.0, 1.0, 1.0, 1.0, 1.0, 1.0, 1.0, 1.0, 1.0, 1.0, 1.0, 1.0, 1.0, 1.0, 1.0, 1.0, 1.0, 1.0, 1.0, 1.0, 1.0, 1.0, 1.0, 1.0, 1.0, 1.0, 1.0, 1.0, 1.0, 1.0, 1.0, 1.0, 1.0, 1.0, 1.0, 1.0, 1.0, 1.0, 1.0, 1.0, 1.0, 1.0, 1.0, 1.0, 1.0, 1.0, 1.0, 1.0, 1.0, 1.0, 1.0, 1.0, 1.0, 1.0, 1.0, 1.0, 1.0, 1.0, 1.0, 1.0, 1.0, 1.0, 1.0, 1.0, 1.0, 1.0, 1.0, 1.0, 1.0, 1.0, 1.0, 1.0, 1.0, 1.0, 1.0, 1.0, 1.0, 1.0, 1.0, 1.0, 1.0, 1.0, 1.0, 1.0, 1.0, 1.0, 1.0, 1.0, 1.0, 1.0, 1.0, 1.0, 1.0, 1.0, 1.0, 1.0, 1.0, 1.0, 1.0, 1.0, 1.0, 1.0, 1.0, 1.0, 1.0, 1.0, 1.0, 1.0, 1.0, 1.0, 1.0, 1.0, 1.0, 1.0, 1.0, 1.0, 1.0, 1.0, 1.0, 1.0, 1.0, 1.0, 1.0, 1.0, 1.0, 1.0, 1.0, 1.0, 1.0, 1.0, 1.0, 1.0, 1.0, 1.0, 1.0, 1.0, 1.0, 1.0, 1.0, 1.0, 1.0, 1.0, 1.0, 1.0, 1.0, 1.0, 1.0, 1.0, 1.0, 1.0, 1.0, 1.0, 1.0, 1.0, 1.0, 1.0, 1.0, 1.0, 1.0, 1.0, 1.0, 1.0, 1.0, 1.0, 1.0, 1.0, 1.0, 1.0, 1.0, 1.0, 1.0, 1.0, 1.0, 1.0, 1.0, 1.0, 1.0, 1.0, 1.0, 1.0, 1.0, 1.0, 1.0, 1.0, 1.0, 1.0, 1.0, 1.0, 1.0, 1.0, 1.0, 1.0, 1.0, 1.0, 1.0, 1.0, 1.0, 1.0, 1.0, 1.0, 1.0, 1.0, 1.0, 1.0, 1.0, 1.0, 1.0, 1.0, 1.0, 1.0, 1.0, 1.0, 1.0, 1.0, 1.0, 1.0, 1.0, 1.0, 1.0, 1.0, 1.0, 1.0, 1.0, 1.0, 1.0, 1.0, 1.0, 1.0, 1.0, 1.0, 1.0, 1.0, 1.0, 1.0, 1.0, 1.0, 1.0, 1.0, 1.0, 1.0, 1.0, 1.0, 1.0, 1.0, 1.0, 1.0, 1.0, 1.0, 1.0, 1.0, 1.0, 1.0, 1.0, 1.0, 1.0, 1.0, 1.0, 1.0, 1.0, 1.0, 1.0, 1.0, 1.0, 1.0, 1.0, 1.0, 1.0, 1.0, 1.0, 1.0, 1.0, 1.0, 1.0, 1.0, 1.0, 1.0, 1.0, 1.0, 1.0, 1.0, 1.0, 1.0, 1.0, 1.0, 1.0, 1.0, 1.0, 1.0, 1.0, 1.0, 1.0, 1.0, 1.0, 1.0, 1.0, 1.0, 1.0, 1.0, 1.0, 1.0, 1.0, 1.0, 1.0, 1.0, 1.0, 1.0, 1.0, 1.0, 1.0, 1.0, 1.0, 1.0, 1.0, 1.0, 1.0, 1.0, 1.0, 1.0, 1.0, 1.0, 1.0, 1.0, 1.0, 1.0, 1.0, 1.0, 1.0, 1.0, 1.0, 1.0, 1.0, 1.0, 1.0, 1.0, 1.0, 1.0, 1.0, 1.0, 1.0, 1.0, 1.0, 1.0, 1.0, 1.0, 1.0, 1.0, 1.0, 1.0, 1.0, 1.0, 1.0, 1.0, 1.0, 1.0, 1.0, 1.0, 1.0, 1.0, 1.0, 1.0, 1.0, 1.0, 1.0, 1.0, 1.0, 1.0, 1.0, 1.0, 1.0, 1.0, 1.0, 1.0, 1.0, 1.0, 1.0, 1.0, 1.0, 1.0, 1.0, 1.0, 1.0, 1.0, 1.0, 1.0, 1.0, 1.0, 1.0, 1.0, 1.0, 1.0, 1.0, 1.0, 1.0, 1.0, 1.0, 1.0, 1.0, 1.0, 1.0, 1.0, 1.0, 1.0, 1.0, 1.0, 1.0, 1.0, 1.0, 1.0, 1.0, 1.0, 1.0, 1.0, 1.0, 1.0, 1.0, 1.0, 1.0, 1.0, 1.0, 1.0, 1.0, 1.0, 1.0, 1.0, 1.0, 1.0, 1.0, 1.0, 1.0, 1.0, 1.0, 1.0, 1.0, 1.0, 1.0, 1.0, 1.0, 1.0, 1.0, 1.0, 1.0, 1.0, 1.0, 1.0, 1.0, 1.0, 1.0, 1.0, 1.0, 1.0, 1.0, 1.0, 1.0, 1.0, 1.0, 1.0, 1.0, 1.0, 1.0, 1.0, 1.0, 1.0, 1.0, 1.0, 1.0, 1.0, 1.0, 1.0, 1.0, 1.0, 1.0, 1.0, 1.0, 1.0, 1.0, 1.0, 1.0, 1.0, 1.0, 1.0, 1.0, 1.0, 1.0, 1.0, 1.0, 1.0, 1.0, 1.0, 1.0, 1.0, 1.0, 1.0, 1.0, 1.0, 1.0, 1.0, 1.0, 1.0, 1.0, 1.0, 1.0, 1.0, 1.0, 1.0, 1.0, 1.0, 1.0, 1.0, 1.0, 1.0, 1.0, 1.0, 1.0, 1.0, 1.0, 1.0, 1.0, 1.0, 1.0, 1.0, 1.0, 1.0, 1.0, 1.0, 1.0, 1.0, 1.0, 1.0, 1.0])
me_cube_003.materials.append(mat_material_001)
me_cube_003.update()
arm_armature_001 = bpy.data.armatures.new('Armature.001')  # bones are not reproduced

# ---- objects
ob_character = bpy.data.objects.new('Character', me_cube_003)
ob_armature = bpy.data.objects.new('Armature', arm_armature_001)

# ---- transforms, parenting, visibility, modifiers, constraints
ob_character.parent = ob_armature
ob_character.location = (0.04234, -0.02509, 1.348)
ob_character.rotation_euler = (3.054, 0.0, 0.0)
_vg = ob_character.vertex_groups.new(name='Bone')
for _i, _w in zip([0, 1, 2, 3, 4, 5, 6, 7, 8, 9, 10, 11, 12, 13, 14, 15, 21, 22, 28, 29, 30, 31, 32, 33, 34, 35, 41, 42, 49, 50, 51, 52, 53, 54, 55, 56, 62, 63, 96, 97, 100], [0.9997, 0.9988, 0.998, 0.9991, 0.9998, 0.9976, 1.0, 1.0, 0.9997, 0.9994, 0.9999, 1.0, 1.0, 1.0, 1.0, 1.0, 0.0, 0.0, 0.9994, 0.999, 0.9996, 1.0, 0.999, 1.0, 1.0, 1.0, 0.0, 0.9908, 0.9997, 0.999, 0.9993, 0.9893, 1.0, 1.0, 1.0, 0.9997, 0.0, 0.9596, 1.0, 1.0, 1.0]): _vg.add([_i], _w, 'REPLACE')
_vg = ob_character.vertex_groups.new(name='Bone.001')
for _i, _w in zip([0, 1, 2, 3, 4, 5, 6, 7, 8, 9, 11, 12, 13, 14, 15, 16, 17, 18, 19, 20, 21, 22, 23, 24, 25, 26, 27, 28, 29, 30, 31, 32, 34, 35, 36, 37, 38, 39, 40, 41, 42, 49, 50, 51, 52, 53, 55, 56, 57, 58, 59, 60, 61, 62, 63, 97, 99, 100, 101, 102], [0.0002581, 0.001557, 0.006137, 0.002416, 0.0, 0.0, 3.258e-05, 0.0, 0.0, 0.0, 0.0, 0.0, 0.0, 0.0, 0.0, 0.9996, 0.9122, 0.9999, 0.9917, 0.9996, 0.9999, 1.0, 0.9997, 0.998, 0.9999, 1.0, 1.0, 0.001169, 2.201e-05, 0.0, 0.0, 0.0, 0.0, 0.0, 0.9695, 1.0, 1.0, 1.0, 0.9992, 0.9954, 0.0, 2.135e-05, 0.0, 0.003031, 1.933e-05, 0.0, 0.0, 0.0, 0.9335, 1.0, 0.9873, 0.9999, 0.9979, 0.9997, 0.02533, 0.0, 0.9826, 0.0, 0.9996, 1.0]): _vg.add([_i], _w, 'REPLACE')
_vg = ob_character.vertex_groups.new(name='Bone.003')
for _i, _w in zip([44, 66, 67, 68, 69, 70, 71, 72, 73, 74, 75, 76, 77, 78, 79, 80, 81, 82, 83, 84, 85, 86, 87, 88, 89, 90, 91, 92, 93, 94, 95, 98, 104, 105, 106, 107, 108, 109, 110, 111, 112, 113, 114, 115], [0.0, 0.9981, 3.685e-05, 1.114e-05, 2.368e-06, 0.0, 0.9888, 0.9971, 0.9775, 0.9991, 0.9872, 0.9979, 0.9672, 0.9966, 0.9979, 0.9672, 0.9979, 0.9672, 0.9992, 0.9985, 0.9998, 0.9996, 0.0, 0.9929, 0.9994, 0.9994, 0.9992, 0.9994, 1.281e-18, 2.936e-10, 2.126e-09, 2.374e-06, 1.0, 0.9972, 0.9972, 0.9958, 0.9973, 0.9916, 0.9895, 1.0, 0.9995, 0.9999, 0.9935, 0.9561]): _vg.add([_i], _w, 'REPLACE')
_vg = ob_character.vertex_groups.new(name='Bone.004')
_vg = ob_character.vertex_groups.new(name='Bone.006')
_vg = ob_character.vertex_groups.new(name='Bone.007')
for _i, _w in zip([2, 14, 15, 35, 52, 55], [0.0, 0.0, 0.0, 0.0, 0.0, 0.0]): _vg.add([_i], _w, 'REPLACE')
_vg = ob_character.vertex_groups.new(name='Bone.008')
_vg = ob_character.vertex_groups.new(name='Bone.013')
_vg = ob_character.vertex_groups.new(name='Bone.009')
for _i, _w in zip([0, 1, 2, 3, 4, 5, 6, 7, 13, 28, 30, 31, 42, 49, 50, 51, 52, 56, 63, 97], [0.02117, 0.008207, 2.744e-05, 0.04378, 0.0201, 0.0, 3.327e-05, 0.06129, 0.006388, 7.529e-06, 2.612e-08, 0.04424, 2.53e-05, 0.05593, 0.002415, 0.001732, 0.002491, 0.01396, 0.0001053, 0.07609]): _vg.add([_i], _w, 'REPLACE')
_vg = ob_character.vertex_groups.new(name='Bone.010')
for _i, _w in zip([0, 1, 2, 3, 4, 5, 6, 7, 8, 9, 10, 11, 12, 13, 14, 15, 20, 21, 22, 23, 24, 25, 26, 27, 28, 29, 30, 31, 32, 33, 34, 35, 38, 39, 40, 41, 42, 49, 50, 51, 52, 53, 54, 55, 56, 59, 60, 61, 62, 63, 96, 97, 100, 101, 102], [0.0004136, 0.0008019, 0.001514, 0.0, 0.001214, 0.001209, 1.091e-07, 0.0162, 1.0, 1.0, 1.0, 1.0, 0.9996, 1.0, 0.9999, 1.0, 0.1751, 0.01228, 0.03083, 0.2103, 0.1531, 0.007688, 0.1837, 0.02188, 0.04657, 0.1008, 0.001316, 7.234e-05, 1.0, 0.9999, 0.9996, 0.9999, 0.1812, 0.02095, 0.1615, 0.009777, 0.002675, 0.009534, 0.0001047, 0.01113, 0.04378, 1.0, 1.0, 1.0, 0.9997, 0.1668, 0.01309, 0.2038, 0.02372, 0.004694, 1.0, 0.01053, 0.9989, 0.1954, 0.02583]): _vg.add([_i], _w, 'REPLACE')
_vg = ob_character.vertex_groups.new(name='Bone.011')
for _i, _w in zip([8, 9, 10, 11, 12, 13, 14, 15, 16, 17, 18, 19, 20, 21, 22, 23, 24, 25, 26, 27, 32, 33, 34, 35, 36, 37, 38, 39, 40, 41, 43, 44, 45, 46, 47, 48, 53, 54, 55, 56, 57, 58, 59, 60, 61, 62, 64, 65, 66, 67, 68, 69, 70, 71, 72, 73, 74, 75, 76, 77, 78, 79, 80, 81, 82, 83, 84, 85, 86, 87, 88, 89, 90, 91, 92, 93, 94, 95, 96, 98, 99, 100, 101, 102, 103, 108, 109, 110, 111, 112, 113, 114, 115, 116], [0.268, 0.3346, 0.2774, 0.3542, 0.06042, 0.02276, 0.03254, 0.05855, 0.001568, 0.0005219, 0.02143, 0.007368, 0.9998, 1.0, 0.9999, 0.9858, 0.9996, 0.9988, 0.9899, 1.0, 0.2812, 0.3662, 0.0347, 0.05663, 0.001369, 7.685e-07, 0.9947, 1.0, 1.0, 1.0, 0.0001396, 9.33e-05, 5.052e-06, 0.0, 2.03e-05, 0.0009418, 0.3467, 0.2665, 0.04985, 0.05333, 0.003617, 0.0005046, 0.9866, 0.9999, 0.9997, 1.0, 0.0, 4.786e-06, 0.0, 0.01277, 0.01024, 0.006445, 0.01578, 0.0006002, 0.0, 0.0, 6.944e-05, 0.0, 0.0, 0.0, 0.0, 0.0, 0.0, 0.0, 0.0, 0.0, 0.0, 0.0, 0.0, 0.003566, 7.458e-05, 0.004373, 0.0, 0.0, 0.0, 0.0007248, 0.01137, 0.0006414, 0.372, 0.002946, 0.004628, 0.03065, 0.9993, 0.9948, 0.0003715, 0.0, 0.0, 0.0, 0.0, 5.508e-05, 0.0, 0.0, 0.0, 0.0]): _vg.add([_i], _w, 'REPLACE')
_vg = ob_character.vertex_groups.new(name='Bone.012')
for _i, _w in zip([16, 17, 18, 19, 20, 21, 22, 23, 25, 27, 36, 37, 38, 39, 40, 41, 43, 44, 45, 46, 47, 48, 57, 58, 60, 61, 62, 64, 65, 66, 67, 68, 69, 70, 71, 72, 73, 74, 75, 76, 77, 78, 79, 80, 81, 82, 83, 84, 85, 86, 87, 88, 89, 90, 91, 92, 93, 94, 95, 98, 99, 101, 102, 103, 104, 105, 106, 107, 108, 109, 110, 111, 112, 113, 114, 115, 116], [3.675e-06, 0.0002587, 0.0004462, 3.914e-05, 0.0, 0.004549, 0.01143, 0.0, 1.261e-05, 0.0008372, 0.0, 3.388e-05, 0.0, 0.01305, 0.0, 0.00126, 0.9785, 1.0, 1.0, 1.0, 1.0, 0.991, 0.0001442, 0.004446, 0.001158, 0.0, 0.0001272, 0.9999, 1.0, 0.9968, 1.0, 1.0, 0.9953, 0.9998, 0.9941, 1.0, 1.0, 0.9995, 0.9893, 1.0, 1.0, 1.0, 1.0, 1.0, 1.0, 1.0, 0.9955, 1.0, 1.0, 1.0, 0.9997, 0.9746, 0.9082, 0.9985, 1.0, 0.9993, 0.9998, 0.9991, 1.0, 1.0, 1.117e-09, 0.0, 0.05269, 1.0, 0.989, 1.0, 1.0, 0.9998, 0.9999, 1.0, 1.0, 1.0, 1.0, 1.0, 1.0, 1.0, 1.0]): _vg.add([_i], _w, 'REPLACE')
_vg = ob_character.vertex_groups.new(name='Bone.014')
for _i, _w in zip([16, 17, 18, 19, 21, 25, 27, 36, 37, 41, 57, 58, 60, 99], [0.0, 0.0, 0.0, 0.0, 0.0, 0.0, 0.0, 0.0, 0.0, 0.0, 0.0, 0.0, 0.0, 0.0]): _vg.add([_i], _w, 'REPLACE')
_vg = ob_character.vertex_groups.new(name='Bone.016')
for _i, _w in zip([44, 46, 64, 67, 68, 69, 70, 116], [0.0, 0.0, 0.0, 0.0, 0.0, 0.0, 0.0, 0.0]): _vg.add([_i], _w, 'REPLACE')
_vg = ob_character.vertex_groups.new(name='Bone.018')
_vg = ob_character.vertex_groups.new(name='Bone.020')
_vg = ob_character.vertex_groups.new(name='Bone.015')
for _i, _w in zip([16, 17, 18, 19, 20, 21, 22, 23, 24, 25, 26, 27, 36, 37, 39, 40, 41, 43, 44, 45, 47, 48, 57, 58, 59, 60, 61, 62, 64, 65, 99, 101, 102, 112, 116], [0.0, 0.0, 0.0, 0.0, 0.0, 0.0, 0.0, 0.0, 0.0, 0.0, 0.0, 0.0, 0.0, 0.0, 0.0, 0.0, 0.0, 0.0, 0.0, 0.0, 0.0, 0.0, 0.0, 0.0, 0.0, 0.0, 0.0, 0.0, 0.0, 0.0, 0.0, 0.0, 0.0, 0.0, 0.0]): _vg.add([_i], _w, 'REPLACE')
_vg = ob_character.vertex_groups.new(name='Bone.017')
for _i, _w in zip([16, 17, 18, 19, 20, 21, 22, 23, 24, 25, 26, 27, 36, 37, 38, 39, 40, 41, 44, 46, 57, 58, 59, 60, 61, 62, 64, 68, 69, 70, 72, 73, 75, 76, 77, 79, 80, 81, 82, 94, 95, 99, 101, 102, 103, 105, 106, 114, 115, 116], [0.0, 0.0, 0.0, 0.0, 0.0, 0.0, 0.0, 0.0, 0.0, 0.0, 0.0, 0.0, 0.0, 0.0, 0.0, 0.0, 0.0, 0.0, 0.0, 0.0, 0.0, 0.0, 0.0, 0.0, 0.0, 0.0, 0.0, 0.0, 0.0, 0.0, 0.0, 0.0, 0.0, 0.0, 0.0, 0.0, 0.0, 0.0, 0.0, 0.0, 0.0, 0.0, 0.0, 0.0, 0.0, 0.0, 0.0, 0.0, 0.0, 0.0]): _vg.add([_i], _w, 'REPLACE')
_vg = ob_character.vertex_groups.new(name='Bone.019')
_vg = ob_character.vertex_groups.new(name='Bone.021')
_vg = ob_character.vertex_groups.new(name='Bone.002')
for _i, _w in zip([16, 17, 18, 19, 36, 37, 43, 44, 45, 46, 47, 48, 57, 58, 64, 65, 66, 67, 68, 69, 70, 71, 72, 73, 74, 75, 76, 77, 78, 79, 80, 81, 82, 83, 84, 85, 86, 87, 88, 89, 90, 91, 92, 93, 94, 95, 98, 99, 103, 104, 105, 106, 107, 108, 109, 110, 111, 112, 113, 114, 115, 116], [0.0, 3.699e-07, 1.812e-06, 9.898e-06, 1.042e-09, 5.229e-06, 0.9785, 0.995, 0.9368, 0.999, 0.9993, 0.9998, 0.0, 2.99e-08, 0.9992, 0.9917, 1.174e-07, 2.463e-07, 1.707e-08, 9.864e-06, 3.912e-10, 7.789e-07, 3.391e-08, 2.148e-09, 1.814e-07, 7.927e-07, 7.957e-05, 7.584e-05, 0.000253, 7.957e-05, 7.584e-05, 7.957e-05, 7.584e-05, 1.755e-06, 9.079e-07, 5.199e-10, 1.62e-06, 1.364e-10, 1.338e-05, 0.00131, 0.00131, 1.47e-06, 0.00131, 4.772e-09, 3.654e-10, 1.574e-07, 2.546e-08, 4.265e-06, 1.0, 2.183e-09, 0.0, 0.0, 0.0007119, 1.032e-07, 2.271e-07, 0.0, 5.634e-06, 0.005523, 8.667e-07, 0.002512, 0.0007302, 1.0]): _vg.add([_i], _w, 'REPLACE')
_vg = ob_character.vertex_groups.new(name='Bone.005')
for _i, _w in zip([67, 68, 69, 70, 77, 80, 82, 87, 93, 94, 95, 98], [1.0, 1.0, 1.0, 1.0, 0.00616, 0.00616, 0.00616, 0.9975, 0.9999, 1.0, 1.0, 1.0]): _vg.add([_i], _w, 'REPLACE')
_m = ob_character.modifiers.new('Armature', 'ARMATURE')
_m.object = ob_armature
ob_armature.location = (0.0, 0.0, 0.0)

# ---- collection membership
col_collection.objects.link(ob_character)
col_collection.objects.link(ob_armature)

# ---- scene / render settings (as saved in the file)
scene.frame_start = 1; scene.frame_end = 250; scene.frame_set(1)
scene.render.engine = 'BLENDER_EEVEE_NEXT'
bpy.context.view_layer.update()

# ---- added for rendering (the .blend has no active camera and no usable light): camera, sun
cam_auto = bpy.data.cameras.new('AutoCamera')
cam_auto.lens = 50.0
cam_auto.sensor_width = 36.0
cam_auto.clip_end = 1000.0
ob_auto_camera = bpy.data.objects.new('AutoCamera', cam_auto)
scene.collection.objects.link(ob_auto_camera)
ob_auto_camera.location = (0.649421, -0.760031, 0.840699)
ob_auto_camera.rotation_euler = (1.09748, -7.21219e-08, 0.694738)
scene.camera = ob_auto_camera
light_auto_sun = bpy.data.lights.new('AutoSun', 'SUN')
light_auto_sun.energy = 3.0
light_auto_sun.angle = 0.0523599
ob_auto_sun = bpy.data.objects.new('AutoSun', light_auto_sun)
scene.collection.objects.link(ob_auto_sun)
ob_auto_sun.rotation_euler = (0.872665, 0.174533, 0.523599)
bpy.context.view_layer.update()
